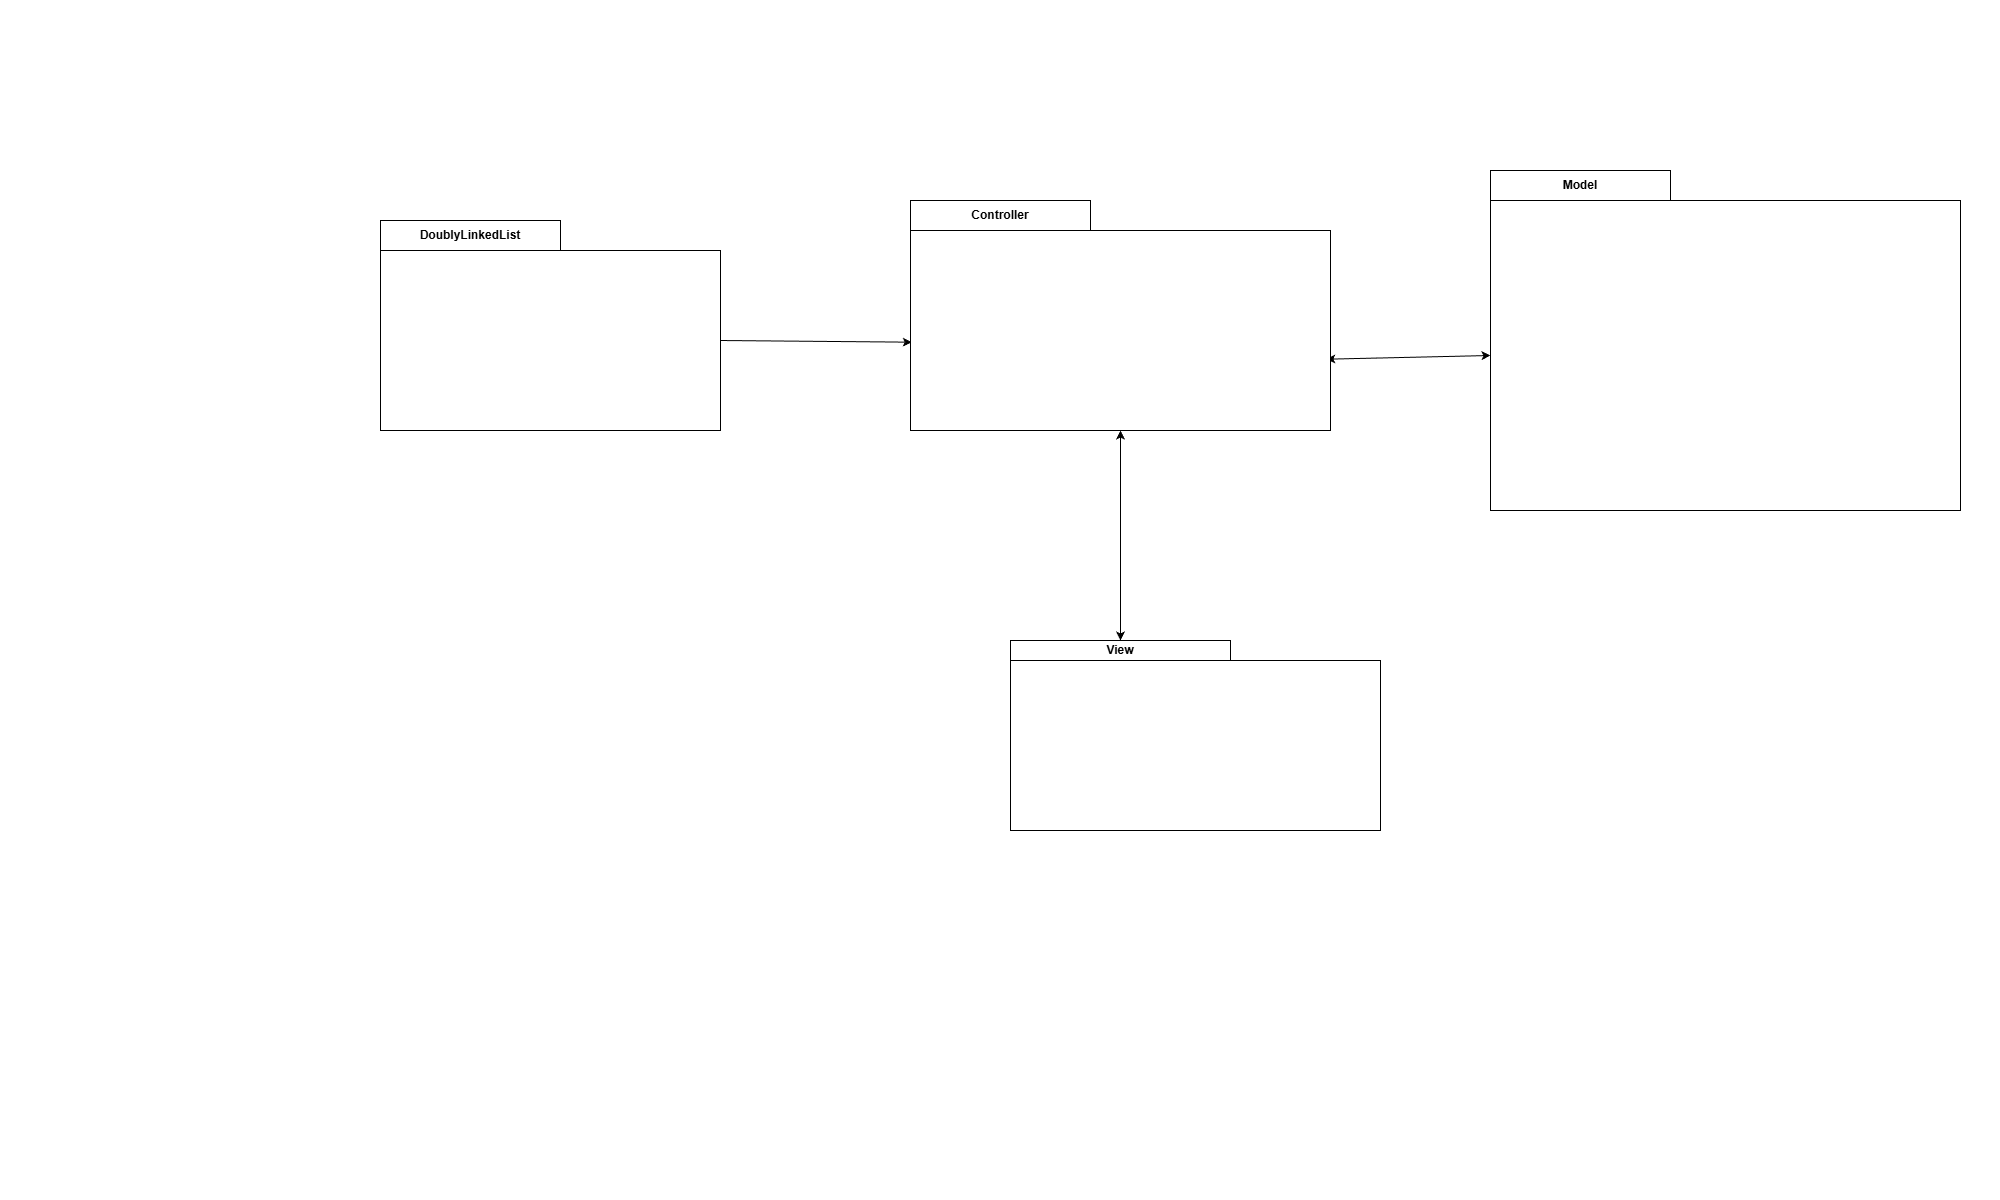

The diagram above was exported from draw.io. Its source (the exported page's mxGraphModel, read from the mxfile embedded in the PNG):
<mxGraphModel dx="2144" dy="930" grid="1" gridSize="10" guides="1" tooltips="1" connect="1" arrows="1" fold="1" page="0" pageScale="1" pageWidth="827" pageHeight="1169" math="0" shadow="0">
  <root>
    <mxCell id="WIyWlLk6GJQsqaUBKTNV-0" />
    <mxCell id="WIyWlLk6GJQsqaUBKTNV-1" parent="WIyWlLk6GJQsqaUBKTNV-0" />
    <mxCell id="3Pu2-_ODgWGsoiWvTB1d-0" parent="WIyWlLk6GJQsqaUBKTNV-1" style="shape=folder;fontStyle=1;tabWidth=180;tabHeight=30;tabPosition=left;html=1;boundedLbl=1;labelInHeader=1;container=1;collapsible=0;whiteSpace=wrap;" value="DoublyLinkedList" vertex="1">
      <mxGeometry height="210" width="340" x="-20" y="220" as="geometry" />
    </mxCell>
    <mxCell id="3Pu2-_ODgWGsoiWvTB1d-1" parent="3Pu2-_ODgWGsoiWvTB1d-0" style="html=1;strokeColor=none;resizeWidth=1;resizeHeight=1;fillColor=none;part=1;connectable=0;allowArrows=0;deletable=0;whiteSpace=wrap;" value="" vertex="1">
      <mxGeometry height="147" relative="1" width="340" as="geometry">
        <mxPoint y="30" as="offset" />
      </mxGeometry>
    </mxCell>
    <mxCell id="3Pu2-_ODgWGsoiWvTB1d-3" parent="WIyWlLk6GJQsqaUBKTNV-1" style="shape=folder;fontStyle=1;tabWidth=180;tabHeight=30;tabPosition=left;html=1;boundedLbl=1;labelInHeader=1;container=1;collapsible=0;whiteSpace=wrap;movable=1;resizable=1;rotatable=1;deletable=1;editable=1;locked=0;connectable=1;" value="Model" vertex="1">
      <mxGeometry height="340" width="470" x="1090" y="170" as="geometry" />
    </mxCell>
    <mxCell id="3Pu2-_ODgWGsoiWvTB1d-52" edge="1" parent="WIyWlLk6GJQsqaUBKTNV-1" source="3Pu2-_ODgWGsoiWvTB1d-0" style="endArrow=classic;html=1;rounded=0;exitX=0;exitY=0;exitDx=340;exitDy=120;exitPerimeter=0;entryX=0.003;entryY=0.616;entryDx=0;entryDy=0;entryPerimeter=0;" target="3Pu2-_ODgWGsoiWvTB1d-5" value="">
      <mxGeometry height="50" relative="1" width="50" as="geometry">
        <mxPoint x="480" y="470" as="sourcePoint" />
        <mxPoint x="507" y="340" as="targetPoint" />
      </mxGeometry>
    </mxCell>
    <mxCell id="aLEwwCqjKfqIyEB_0JxB-3" edge="1" parent="WIyWlLk6GJQsqaUBKTNV-1" source="3Pu2-_ODgWGsoiWvTB1d-7" style="endArrow=classic;startArrow=classic;html=1;rounded=0;exitX=0;exitY=0;exitDx=110;exitDy=0;exitPerimeter=0;entryX=0.5;entryY=1;entryDx=0;entryDy=0;entryPerimeter=0;" target="3Pu2-_ODgWGsoiWvTB1d-5" value="">
      <mxGeometry height="50" relative="1" width="50" as="geometry">
        <mxPoint x="850" y="550" as="sourcePoint" />
        <mxPoint x="900" y="500" as="targetPoint" />
      </mxGeometry>
    </mxCell>
    <mxCell id="aLEwwCqjKfqIyEB_0JxB-4" edge="1" parent="WIyWlLk6GJQsqaUBKTNV-1" source="3Pu2-_ODgWGsoiWvTB1d-5" style="endArrow=classic;startArrow=classic;html=1;rounded=0;entryX=0;entryY=0;entryDx=0;entryDy=185;entryPerimeter=0;exitX=0.99;exitY=0.69;exitDx=0;exitDy=0;exitPerimeter=0;" target="3Pu2-_ODgWGsoiWvTB1d-3" value="">
      <mxGeometry height="50" relative="1" width="50" as="geometry">
        <mxPoint x="850" y="550" as="sourcePoint" />
        <mxPoint x="900" y="500" as="targetPoint" />
      </mxGeometry>
    </mxCell>
    <mxCell id="3Pu2-_ODgWGsoiWvTB1d-5" parent="WIyWlLk6GJQsqaUBKTNV-1" style="shape=folder;fontStyle=1;tabWidth=180;tabHeight=30;tabPosition=left;html=1;boundedLbl=1;labelInHeader=1;container=0;collapsible=0;whiteSpace=wrap;" value="Controller" vertex="1">
      <mxGeometry height="230" width="420" x="510" y="200" as="geometry" />
    </mxCell>
    <mxCell id="3Pu2-_ODgWGsoiWvTB1d-7" parent="WIyWlLk6GJQsqaUBKTNV-1" style="shape=folder;fontStyle=1;tabWidth=220;tabHeight=20;tabPosition=left;html=1;boundedLbl=1;labelInHeader=1;container=0;collapsible=0;whiteSpace=wrap;" value="View" vertex="1">
      <mxGeometry height="190" width="370" x="610" y="640" as="geometry" />
    </mxCell>
  </root>
</mxGraphModel>